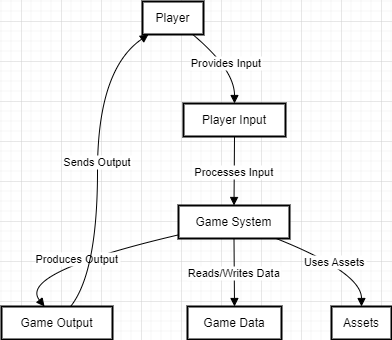

The diagram above was exported from draw.io. Its source (the exported page's mxGraphModel, read from the mxfile embedded in the PNG):
<mxGraphModel dx="1050" dy="565" grid="1" gridSize="10" guides="1" tooltips="1" connect="1" arrows="1" fold="1" page="1" pageScale="1" pageWidth="827" pageHeight="1169" math="0" shadow="0">
  <root>
    <mxCell id="0" />
    <mxCell id="1" parent="0" />
    <mxCell id="Rh0oedG4aQz5DYYh2jyd-17" value="Player" style="whiteSpace=wrap;strokeWidth=2;" parent="1" vertex="1">
      <mxGeometry x="161" y="20" width="61" height="33" as="geometry" />
    </mxCell>
    <mxCell id="Rh0oedG4aQz5DYYh2jyd-18" value="Player Input" style="whiteSpace=wrap;strokeWidth=2;" parent="1" vertex="1">
      <mxGeometry x="202" y="122" width="102" height="33" as="geometry" />
    </mxCell>
    <mxCell id="Rh0oedG4aQz5DYYh2jyd-19" value="Game System" style="whiteSpace=wrap;strokeWidth=2;" parent="1" vertex="1">
      <mxGeometry x="197" y="224" width="111" height="33" as="geometry" />
    </mxCell>
    <mxCell id="Rh0oedG4aQz5DYYh2jyd-20" value="Game Output" style="whiteSpace=wrap;strokeWidth=2;" parent="1" vertex="1">
      <mxGeometry x="20" y="325" width="111" height="33" as="geometry" />
    </mxCell>
    <mxCell id="Rh0oedG4aQz5DYYh2jyd-21" value="Game Data" style="whiteSpace=wrap;strokeWidth=2;" parent="1" vertex="1">
      <mxGeometry x="206" y="325" width="94" height="33" as="geometry" />
    </mxCell>
    <mxCell id="Rh0oedG4aQz5DYYh2jyd-22" value="Assets" style="whiteSpace=wrap;strokeWidth=2;" parent="1" vertex="1">
      <mxGeometry x="350" y="325" width="60" height="33" as="geometry" />
    </mxCell>
    <mxCell id="Rh0oedG4aQz5DYYh2jyd-23" value="Provides Input" style="curved=1;startArrow=none;endArrow=block;exitX=0.83;exitY=1.01;entryX=0.5;entryY=-0.01;rounded=0;" parent="1" source="Rh0oedG4aQz5DYYh2jyd-17" target="Rh0oedG4aQz5DYYh2jyd-18" edge="1">
      <mxGeometry relative="1" as="geometry">
        <Array as="points">
          <mxPoint x="253" y="88" />
        </Array>
      </mxGeometry>
    </mxCell>
    <mxCell id="Rh0oedG4aQz5DYYh2jyd-24" value="Processes Input" style="curved=1;startArrow=none;endArrow=block;exitX=0.5;exitY=1.01;entryX=0.5;entryY=-0.01;rounded=0;" parent="1" source="Rh0oedG4aQz5DYYh2jyd-18" target="Rh0oedG4aQz5DYYh2jyd-19" edge="1">
      <mxGeometry relative="1" as="geometry">
        <Array as="points" />
      </mxGeometry>
    </mxCell>
    <mxCell id="Rh0oedG4aQz5DYYh2jyd-25" value="Produces Output" style="curved=1;startArrow=none;endArrow=block;exitX=0;exitY=0.89;entryX=0.39;entryY=0.01;rounded=0;" parent="1" source="Rh0oedG4aQz5DYYh2jyd-19" target="Rh0oedG4aQz5DYYh2jyd-20" edge="1">
      <mxGeometry relative="1" as="geometry">
        <Array as="points">
          <mxPoint x="36" y="291" />
        </Array>
      </mxGeometry>
    </mxCell>
    <mxCell id="Rh0oedG4aQz5DYYh2jyd-26" value="Reads/Writes Data" style="curved=1;startArrow=none;endArrow=block;exitX=0.5;exitY=1;entryX=0.5;entryY=0.01;rounded=0;" parent="1" source="Rh0oedG4aQz5DYYh2jyd-19" target="Rh0oedG4aQz5DYYh2jyd-21" edge="1">
      <mxGeometry relative="1" as="geometry">
        <Array as="points" />
      </mxGeometry>
    </mxCell>
    <mxCell id="Rh0oedG4aQz5DYYh2jyd-27" value="Uses Assets" style="curved=1;startArrow=none;endArrow=block;exitX=0.88;exitY=1;entryX=0.5;entryY=0.01;rounded=0;" parent="1" source="Rh0oedG4aQz5DYYh2jyd-19" target="Rh0oedG4aQz5DYYh2jyd-22" edge="1">
      <mxGeometry relative="1" as="geometry">
        <Array as="points">
          <mxPoint x="380" y="291" />
        </Array>
      </mxGeometry>
    </mxCell>
    <mxCell id="Rh0oedG4aQz5DYYh2jyd-28" value="Sends Output" style="curved=1;startArrow=none;endArrow=block;exitX=0.62;exitY=0.01;entryX=0.09;entryY=1.01;rounded=0;" parent="1" source="Rh0oedG4aQz5DYYh2jyd-20" target="Rh0oedG4aQz5DYYh2jyd-17" edge="1">
      <mxGeometry relative="1" as="geometry">
        <Array as="points">
          <mxPoint x="116" y="291" />
          <mxPoint x="116" y="88" />
        </Array>
      </mxGeometry>
    </mxCell>
  </root>
</mxGraphModel>